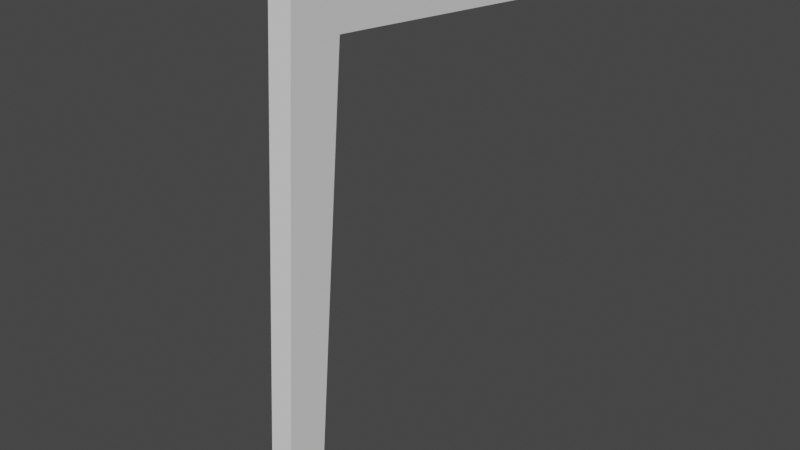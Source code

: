 # Source: Chair.blend  (saved by Blender 2.93.21; exported with 4.5.12 LTS)
import bpy
from mathutils import Matrix  # noqa: F401  (used for matrix-valued properties, if any)

bpy.ops.wm.read_factory_settings(use_empty=True)
scene = bpy.context.scene
scene.name = 'Scene'

# ---- collections
col_collection = bpy.data.collections.new('Collection'); scene.collection.children.link(col_collection)
col_referance_images = bpy.data.collections.new('Referance Images'); col_collection.children.link(col_referance_images)
col_chair = bpy.data.collections.new('Chair'); col_collection.children.link(col_chair)

# ---- world
world_world = bpy.data.worlds.new('World'); scene.world = world_world
world_world.use_nodes = True; world_world.node_tree.nodes.clear()
_N = world_world.node_tree.nodes; _L = world_world.node_tree.links
n0 = _N.new('ShaderNodeOutputWorld'); n0.name = 'World Output'; n0.location = (300, 300)
n1 = _N.new('ShaderNodeBackground'); n1.name = 'Background'; n1.location = (10, 300)
n1.inputs[0].default_value = (0.05088, 0.05088, 0.05088, 1.0)
_L.new(n1.outputs[0], n0.inputs[0])
n0.is_active_output = True
world_world.color = (0.05088, 0.05088, 0.05088)
world_world.use_sun_shadow = False
world_world.sun_shadow_jitter_overblur = 0.0

# ---- meshes
me_cube = bpy.data.meshes.new('Cube')
me_cube.from_pydata([(-1.056, -23.49, -1.02), (-1.056, -20.57, 46.28), (-1.056, -19.91, -1.02), (1.056, -23.49, -1.02), (1.056, -20.57, 46.28), (1.056, -19.91, -1.02), (-1.056, -21.02, 38.99), (-1.056, -16.29, 38.77), (1.056, -16.29, 38.77), (1.056, -21.02, 38.99), (-1.056, -16.09, 40.9), (1.056, -16.09, 40.9), (-1.056, 6.906, 44.83), (1.056, 6.906, 44.83), (-1.056, 6.407, 38.59), (1.056, 6.407, 38.59), (-1.056, -20.82, 42.2), (1.056, -20.82, 42.2), (-1.056, 6.506, 39.68), (1.056, 6.506, 39.68), (-1.056, -20.59, -1.02), (-1.056, -16.56, 46.08), (1.056, -20.59, -1.02), (1.056, -16.56, 46.08), (1.056, -17.18, 38.82), (-1.056, -17.18, 38.82), (1.056, -16.91, 42.01), (-1.056, -16.91, 42.01), (-1.056, -22.87, -1.02), (1.056, -19.72, 46.24), (1.056, -20.2, 38.95), (1.056, -19.99, 42.16), (-1.056, -19.72, 46.24), (1.056, -22.87, -1.02), (-1.056, -20.2, 38.95), (-1.056, -19.99, 42.16), (-1.056, -19.82, -0.02104), (1.056, -19.82, -0.02104), (1.056, -23.43, -0.01568), (-1.056, -23.43, -0.01568), (-1.056, -20.5, -0.02002), (1.056, -20.5, -0.02002), (-1.056, -22.8, -0.01661), (1.056, -22.8, -0.01661), (1.056, -13.31, 45.91), (-1.056, -13.31, 45.91), (-1.056, -13.78, 40.67), (1.056, -13.78, 40.67), (1.056, -13.68, 41.73), (-1.056, -13.68, 41.73)], [], [(45, 44, 13, 12), (31, 29, 4, 17), (17, 4, 1, 16), (28, 33, 3, 0), (29, 32, 1, 4), (38, 9, 6, 39), (43, 30, 9, 38), (36, 7, 8, 37), (40, 25, 7, 36), (9, 17, 16, 6), (30, 31, 17, 9), (7, 10, 11, 8), (25, 27, 10, 7), (18, 12, 13, 19), (49, 45, 12, 18), (47, 46, 14, 15), (48, 47, 15, 19), (44, 48, 19, 13), (46, 49, 18, 14), (14, 18, 19, 15), (34, 35, 27, 25), (8, 11, 26, 24), (42, 34, 25, 40), (37, 8, 24, 41), (2, 5, 22, 20), (35, 32, 21, 27), (16, 1, 32, 35), (39, 6, 34, 42), (6, 16, 35, 34), (24, 26, 31, 30), (41, 24, 30, 43), (23, 21, 32, 29), (20, 22, 33, 28), (26, 23, 29, 31), (22, 41, 43, 33), (0, 39, 42, 28), (5, 37, 41, 22), (28, 42, 40, 20), (20, 40, 36, 2), (2, 36, 37, 5), (33, 43, 38, 3), (3, 38, 39, 0), (10, 27, 49, 46), (23, 26, 48, 44), (26, 11, 47, 48), (11, 10, 46, 47), (27, 21, 45, 49), (21, 23, 44, 45)])
_uv = me_cube.uv_layers.new(name='UVMap')
_uv.uv.foreach_set('vector', [0.875, 0.5, 0.625, 0.5, 0.625, 0.5, 0.875, 0.5, 0.6034, 0.7067, 0.625, 0.7067, 0.625, 0.75, 0.6034, 0.75, 0.6034, 0.75, 0.625, 0.75, 0.625, 1.0, 0.6034, 1.0, 0.125, 0.7067, 0.375, 0.7067, 0.375, 0.75, 0.125, 0.75, 0.625, 0.7067, 0.875, 0.7067, 0.875, 0.75, 0.625, 0.75, 0.3803, 0.75, 0.5865, 0.75, 0.5865, 1.0, 0.3803, 1.0, 0.3803, 0.7067, 0.5865, 0.7067, 0.5865, 0.75, 0.3803, 0.75, 0.3803, 0.25, 0.5865, 0.25, 0.5865, 0.5, 0.3803, 0.5, 0.3803, 0.2027, 0.5865, 0.2027, 0.5865, 0.25, 0.3803, 0.25, 0.5865, 0.75, 0.6034, 0.75, 0.6034, 1.0, 0.5865, 1.0, 0.5865, 0.7067, 0.6034, 0.7067, 0.6034, 0.75, 0.5865, 0.75, 0.5865, 0.25, 0.5978, 0.25, 0.5978, 0.5, 0.5865, 0.5, 0.5865, 0.2027, 0.6034, 0.2027, 0.5978, 0.25, 0.5865, 0.25, 0.6028, 0.25, 0.625, 0.25, 0.625, 0.5, 0.6028, 0.5, 0.6033, 0.25, 0.625, 0.25, 0.625, 0.25, 0.6028, 0.25, 0.5977, 0.5, 0.5977, 0.25, 0.597, 0.25, 0.597, 0.5, 0.6033, 0.5, 0.5977, 0.5, 0.597, 0.5, 0.6028, 0.5, 0.625, 0.5, 0.6033, 0.5, 0.6028, 0.5, 0.625, 0.5, 0.5977, 0.25, 0.6033, 0.25, 0.6028, 0.25, 0.597, 0.25, 0.597, 0.25, 0.6028, 0.25, 0.6028, 0.5, 0.597, 0.5, 0.5865, 0.04334, 0.6034, 0.04334, 0.6034, 0.2027, 0.5865, 0.2027, 0.5865, 0.5, 0.5978, 0.5, 0.6034, 0.5473, 0.5865, 0.5473, 0.3803, 0.04334, 0.5865, 0.04334, 0.5865, 0.2027, 0.3803, 0.2027, 0.3803, 0.5, 0.5865, 0.5, 0.5865, 0.5473, 0.3803, 0.5473, 0.125, 0.5, 0.375, 0.5, 0.375, 0.5473, 0.125, 0.5473, 0.6034, 0.04334, 0.625, 0.04334, 0.625, 0.2027, 0.6034, 0.2027, 0.6034, 0.0, 0.625, 0.0, 0.625, 0.04334, 0.6034, 0.04334, 0.3803, 0.0, 0.5865, 0.0, 0.5865, 0.04334, 0.3803, 0.04334, 0.5865, 0.0, 0.6034, 0.0, 0.6034, 0.04334, 0.5865, 0.04334, 0.5865, 0.5473, 0.6034, 0.5473, 0.6034, 0.7067, 0.5865, 0.7067, 0.3803, 0.5473, 0.5865, 0.5473, 0.5865, 0.7067, 0.3803, 0.7067, 0.625, 0.5473, 0.875, 0.5473, 0.875, 0.7067, 0.625, 0.7067, 0.125, 0.5473, 0.375, 0.5473, 0.375, 0.7067, 0.125, 0.7067, 0.6034, 0.5473, 0.625, 0.5473, 0.625, 0.7067, 0.6034, 0.7067, 0.375, 0.5473, 0.3803, 0.5473, 0.3803, 0.7067, 0.375, 0.7067, 0.375, 0.0, 0.3803, 0.0, 0.3803, 0.04334, 0.375, 0.04334, 0.375, 0.5, 0.3803, 0.5, 0.3803, 0.5473, 0.375, 0.5473, 0.375, 0.04334, 0.3803, 0.04334, 0.3803, 0.2027, 0.375, 0.2027, 0.375, 0.2027, 0.3803, 0.2027, 0.3803, 0.25, 0.375, 0.25, 0.375, 0.25, 0.3803, 0.25, 0.3803, 0.5, 0.375, 0.5, 0.375, 0.7067, 0.3803, 0.7067, 0.3803, 0.75, 0.375, 0.75, 0.375, 0.75, 0.3803, 0.75, 0.3803, 1.0, 0.375, 1.0, 0.5978, 0.25, 0.6034, 0.2027, 0.6033, 0.25, 0.5977, 0.25, 0.625, 0.5473, 0.6034, 0.5473, 0.6033, 0.5, 0.625, 0.5, 0.6034, 0.5473, 0.5978, 0.5, 0.5977, 0.5, 0.6033, 0.5, 0.5978, 0.5, 0.5978, 0.25, 0.5977, 0.25, 0.5977, 0.5, 0.6034, 0.2027, 0.625, 0.2027, 0.625, 0.25, 0.6033, 0.25, 0.875, 0.5473, 0.625, 0.5473, 0.625, 0.5, 0.875, 0.5])
me_cube.use_remesh_fix_poles = True
me_cube.use_remesh_preserve_attributes = False
me_cube.update()

# ---- objects
ob_front_ortographic_reference = bpy.data.objects.new('Front Ortographic reference ', None)
ob_right_ortographic_reference = bpy.data.objects.new('Right Ortographic reference ', None)
ob_top_ortographic_reference = bpy.data.objects.new('Top Ortographic reference ', None)
ob_chair = bpy.data.objects.new('Chair', me_cube)

# ---- transforms, parenting, visibility, modifiers, constraints
ob_front_ortographic_reference.location = (0.0, 2.485, 2.034)
ob_front_ortographic_reference.rotation_euler = (1.571, -0.0, -0.0)
ob_front_ortographic_reference.empty_display_type = 'IMAGE'
ob_front_ortographic_reference.empty_display_size = 5.0
ob_front_ortographic_reference.use_empty_image_alpha = True
ob_front_ortographic_reference.color = (1.0, 1.0, 1.0, 0.5)
ob_front_ortographic_reference.hide_select = True
ob_right_ortographic_reference.location = (-2.532, 0.0, 2.034)
ob_right_ortographic_reference.rotation_euler = (1.571, -0.0, 1.571)
ob_right_ortographic_reference.empty_display_type = 'IMAGE'
ob_right_ortographic_reference.empty_display_size = 5.0
ob_right_ortographic_reference.use_empty_image_alpha = True
ob_right_ortographic_reference.color = (1.0, 1.0, 1.0, 0.5)
ob_right_ortographic_reference.hide_select = True
ob_top_ortographic_reference.location = (0.0, 0.0, 0.0)
ob_top_ortographic_reference.empty_display_type = 'IMAGE'
ob_top_ortographic_reference.empty_display_size = 5.0
ob_top_ortographic_reference.use_empty_image_alpha = True
ob_top_ortographic_reference.color = (1.0, 1.0, 1.0, 0.5)
ob_top_ortographic_reference.hide_select = True
ob_chair.location = (-1.271, -6.776e-09, 0.05043)
ob_chair.scale = (0.04951, 0.04951, 0.04951)
_m = ob_chair.modifiers.new('Subdivision', 'SUBSURF')
_m.subdivision_type = 'SIMPLE'
_m.levels = 3

# ---- collection membership
col_referance_images.objects.link(ob_front_ortographic_reference)
col_referance_images.objects.link(ob_right_ortographic_reference)
col_referance_images.objects.link(ob_top_ortographic_reference)
col_chair.objects.link(ob_chair)

# ---- scene / render settings (as saved in the file)
scene.frame_start = 1; scene.frame_end = 250; scene.frame_set(1)
scene.render.engine = 'BLENDER_EEVEE_NEXT'
scene.cycles.use_denoising = False
scene.cycles.samples = 128
scene.cycles.sampling_pattern = 'TABULATED_SOBOL'
scene.cycles.use_adaptive_sampling = False
scene.cycles.use_light_tree = False
scene.view_settings.view_transform = 'Filmic'
bpy.context.view_layer.update()

# ---- added for rendering (the .blend has no active camera and no usable light): camera, sun
cam_auto = bpy.data.cameras.new('AutoCamera')
cam_auto.lens = 50.0
cam_auto.sensor_width = 36.0
cam_auto.clip_end = 1000.0
ob_auto_camera = bpy.data.objects.new('AutoCamera', cam_auto)
scene.collection.objects.link(ob_auto_camera)
ob_auto_camera.location = (1.30611, -3.50311, 3.23262)
ob_auto_camera.rotation_euler = (1.09748, -7.21219e-08, 0.694738)
scene.camera = ob_auto_camera
light_auto_sun = bpy.data.lights.new('AutoSun', 'SUN')
light_auto_sun.energy = 3.0
light_auto_sun.angle = 0.0523599
ob_auto_sun = bpy.data.objects.new('AutoSun', light_auto_sun)
scene.collection.objects.link(ob_auto_sun)
ob_auto_sun.rotation_euler = (0.872665, 0.174533, 0.523599)
bpy.context.view_layer.update()
